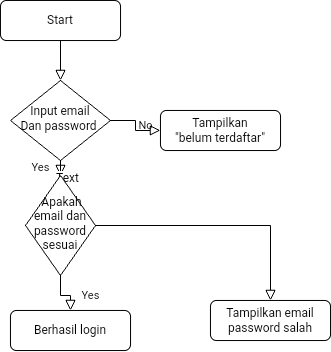

The diagram above was exported from draw.io. Its source (the exported page's mxGraphModel, read from the mxfile embedded in the PNG):
<mxGraphModel dx="466" dy="724" grid="1" gridSize="10" guides="1" tooltips="1" connect="1" arrows="1" fold="1" page="1" pageScale="1" pageWidth="827" pageHeight="1169" math="0" shadow="0">
  <root>
    <mxCell id="WIyWlLk6GJQsqaUBKTNV-0" />
    <mxCell id="WIyWlLk6GJQsqaUBKTNV-1" parent="WIyWlLk6GJQsqaUBKTNV-0" />
    <mxCell id="WIyWlLk6GJQsqaUBKTNV-2" value="" style="rounded=0;html=1;jettySize=auto;orthogonalLoop=1;fontSize=11;endArrow=block;endFill=0;endSize=8;strokeWidth=1;shadow=0;labelBackgroundColor=none;edgeStyle=orthogonalEdgeStyle;" parent="WIyWlLk6GJQsqaUBKTNV-1" source="WIyWlLk6GJQsqaUBKTNV-3" target="WIyWlLk6GJQsqaUBKTNV-6" edge="1">
      <mxGeometry relative="1" as="geometry" />
    </mxCell>
    <mxCell id="WIyWlLk6GJQsqaUBKTNV-3" value="Start" style="rounded=1;whiteSpace=wrap;html=1;fontSize=12;glass=0;strokeWidth=1;shadow=0;" parent="WIyWlLk6GJQsqaUBKTNV-1" vertex="1">
      <mxGeometry x="160" y="80" width="120" height="40" as="geometry" />
    </mxCell>
    <mxCell id="WIyWlLk6GJQsqaUBKTNV-4" value="Yes" style="rounded=0;html=1;jettySize=auto;orthogonalLoop=1;fontSize=11;endArrow=block;endFill=0;endSize=8;strokeWidth=1;shadow=0;labelBackgroundColor=none;edgeStyle=orthogonalEdgeStyle;" parent="WIyWlLk6GJQsqaUBKTNV-1" source="WIyWlLk6GJQsqaUBKTNV-6" target="WIyWlLk6GJQsqaUBKTNV-10" edge="1">
      <mxGeometry y="20" relative="1" as="geometry">
        <mxPoint as="offset" />
      </mxGeometry>
    </mxCell>
    <mxCell id="C1ej6164ywMw_yL8kw78-0" value="Text" style="edgeLabel;html=1;align=center;verticalAlign=middle;resizable=0;points=[];fontSize=12;" vertex="1" connectable="0" parent="WIyWlLk6GJQsqaUBKTNV-4">
      <mxGeometry x="-0.275" y="-6" relative="1" as="geometry">
        <mxPoint as="offset" />
      </mxGeometry>
    </mxCell>
    <mxCell id="WIyWlLk6GJQsqaUBKTNV-5" value="No" style="edgeStyle=orthogonalEdgeStyle;rounded=0;html=1;jettySize=auto;orthogonalLoop=1;fontSize=11;endArrow=block;endFill=0;endSize=8;strokeWidth=1;shadow=0;labelBackgroundColor=none;" parent="WIyWlLk6GJQsqaUBKTNV-1" source="WIyWlLk6GJQsqaUBKTNV-6" target="WIyWlLk6GJQsqaUBKTNV-7" edge="1">
      <mxGeometry y="10" relative="1" as="geometry">
        <mxPoint as="offset" />
      </mxGeometry>
    </mxCell>
    <mxCell id="WIyWlLk6GJQsqaUBKTNV-6" value="Input email&lt;div&gt;Dan password&amp;nbsp;&lt;/div&gt;" style="rhombus;whiteSpace=wrap;html=1;shadow=0;fontFamily=Helvetica;fontSize=12;align=center;strokeWidth=1;spacing=6;spacingTop=-4;" parent="WIyWlLk6GJQsqaUBKTNV-1" vertex="1">
      <mxGeometry x="170" y="160" width="100" height="80" as="geometry" />
    </mxCell>
    <mxCell id="WIyWlLk6GJQsqaUBKTNV-7" value="Tampilkan&lt;div&gt;&quot;belum terdaftar&quot;&lt;/div&gt;" style="rounded=1;whiteSpace=wrap;html=1;fontSize=12;glass=0;strokeWidth=1;shadow=0;" parent="WIyWlLk6GJQsqaUBKTNV-1" vertex="1">
      <mxGeometry x="320" y="190" width="120" height="40" as="geometry" />
    </mxCell>
    <mxCell id="WIyWlLk6GJQsqaUBKTNV-8" value="Yes" style="rounded=0;html=1;jettySize=auto;orthogonalLoop=1;fontSize=11;endArrow=block;endFill=0;endSize=8;strokeWidth=1;shadow=0;labelBackgroundColor=none;edgeStyle=orthogonalEdgeStyle;" parent="WIyWlLk6GJQsqaUBKTNV-1" source="WIyWlLk6GJQsqaUBKTNV-10" target="WIyWlLk6GJQsqaUBKTNV-11" edge="1">
      <mxGeometry x="0.3333" y="20" relative="1" as="geometry">
        <mxPoint as="offset" />
      </mxGeometry>
    </mxCell>
    <mxCell id="WIyWlLk6GJQsqaUBKTNV-9" value="" style="edgeStyle=orthogonalEdgeStyle;rounded=0;html=1;jettySize=auto;orthogonalLoop=1;fontSize=11;endArrow=block;endFill=0;endSize=8;strokeWidth=1;shadow=0;labelBackgroundColor=none;" parent="WIyWlLk6GJQsqaUBKTNV-1" source="WIyWlLk6GJQsqaUBKTNV-10" target="WIyWlLk6GJQsqaUBKTNV-12" edge="1">
      <mxGeometry y="10" relative="1" as="geometry">
        <mxPoint as="offset" />
      </mxGeometry>
    </mxCell>
    <mxCell id="WIyWlLk6GJQsqaUBKTNV-10" value="&lt;div&gt;&amp;nbsp;Apakah email dan password sesuai&lt;/div&gt;" style="rhombus;whiteSpace=wrap;html=1;shadow=0;fontFamily=Helvetica;fontSize=12;align=center;strokeWidth=1;spacing=6;spacingTop=-4;direction=south;" parent="WIyWlLk6GJQsqaUBKTNV-1" vertex="1">
      <mxGeometry x="185" y="255" width="70" height="100" as="geometry" />
    </mxCell>
    <mxCell id="WIyWlLk6GJQsqaUBKTNV-11" value="Berhasil login" style="rounded=1;whiteSpace=wrap;html=1;fontSize=12;glass=0;strokeWidth=1;shadow=0;" parent="WIyWlLk6GJQsqaUBKTNV-1" vertex="1">
      <mxGeometry x="170" y="390" width="120" height="40" as="geometry" />
    </mxCell>
    <mxCell id="WIyWlLk6GJQsqaUBKTNV-12" value="Tampilkan email password salah" style="rounded=1;whiteSpace=wrap;html=1;fontSize=12;glass=0;strokeWidth=1;shadow=0;" parent="WIyWlLk6GJQsqaUBKTNV-1" vertex="1">
      <mxGeometry x="370" y="380" width="120" height="40" as="geometry" />
    </mxCell>
  </root>
</mxGraphModel>